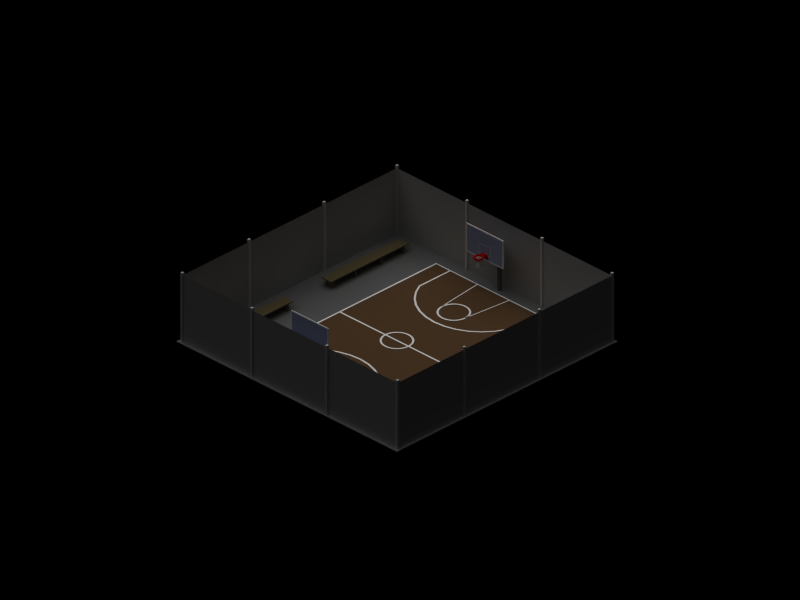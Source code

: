 # Source: basketball.blend  (saved by Blender 2.35.0; exported with 4.5.12 LTS)
import bpy
from mathutils import Matrix  # noqa: F401  (used for matrix-valued properties, if any)

bpy.ops.wm.read_factory_settings(use_empty=True)
scene = bpy.context.scene
scene.name = '1'

# ---- collections
col_collection_1 = bpy.data.collections.new('Collection 1'); scene.collection.children.link(col_collection_1)

# ---- materials (node trees are filled in below, after node groups)
mat_bank = bpy.data.materials.new('Bank')
mat_bank.alpha_threshold = 0.0
mat_bank.preview_render_type = 'CUBE'
mat_bank.diffuse_color = (0.3808, 0.3348, 0.2288, 1.0)
mat_bank.roughness = 0.5
mat_bank.line_color = (0.0, 0.0, 0.0, 1.0)
mat_fence = bpy.data.materials.new('Fence')
mat_fence.alpha_threshold = 0.0
mat_fence.preview_render_type = 'CUBE'
mat_fence.diffuse_color = (0.6394, 0.6359, 0.6359, 1.0)
mat_fence.roughness = 0.5
mat_court = bpy.data.materials.new('Court')
mat_court.alpha_threshold = 0.0
mat_court.preview_render_type = 'FLAT'
mat_court.diffuse_color = (0.3677, 0.2701, 0.1789, 1.0)
mat_court.roughness = 0.5
mat_court.line_color = (0.0, 0.0, 0.0, 1.0)
mat_glas = bpy.data.materials.new('Glas')
mat_glas.alpha_threshold = 0.0
mat_glas.preview_render_type = 'FLAT'
mat_glas.diffuse_color = (0.5684, 0.622, 0.8081, 1.0)
mat_glas.roughness = 0.5
mat_glas.line_color = (0.0, 0.0, 0.0, 0.4251)
mat_marking = bpy.data.materials.new('Marking')
mat_marking.alpha_threshold = 0.0
mat_marking.preview_render_type = 'FLAT'
mat_marking.diffuse_color = (1.0, 1.0, 1.0, 1.0)
mat_marking.roughness = 0.5
mat_marking.line_color = (0.0, 0.0, 0.0, 0.5)
mat_mast = bpy.data.materials.new('Mast')
mat_mast.alpha_threshold = 0.0
mat_mast.preview_render_type = 'FLAT'
mat_mast.diffuse_color = (0.3295, 0.3295, 0.3295, 1.0)
mat_mast.roughness = 0.5
mat_mast.line_color = (0.0, 0.0, 0.0, 1.0)
mat_red = bpy.data.materials.new('Red')
mat_red.alpha_threshold = 0.0
mat_red.diffuse_color = (1.0, 0.0, 0.0, 1.0)
mat_red.roughness = 0.5
mat_red.specular_intensity = 1.049
mat_red.line_color = (0.0, 0.0, 0.0, 1.0)
mat_net = bpy.data.materials.new('Net')
mat_net.alpha_threshold = 0.0
mat_net.preview_render_type = 'CUBE'
mat_net.diffuse_color = (1.0, 1.0, 1.0, 1.0)
mat_net.roughness = 0.5
mat_net.specular_intensity = 0.0
mat_ground = bpy.data.materials.new('Ground')
mat_ground.alpha_threshold = 0.0
mat_ground.preview_render_type = 'FLAT'
mat_ground.diffuse_color = (0.4124, 0.4124, 0.4124, 1.0)
mat_ground.roughness = 0.5
mat_ground.specular_intensity = 0.3267
mat_ground.line_color = (0.0, 0.0, 0.0, 1.0)

# ---- material node trees

# ---- cameras
cam_camera_002 = bpy.data.cameras.new('Camera.002')
cam_camera_002.type = 'ORTHO'
cam_camera_002.passepartout_alpha = 0.2
cam_camera_002.clip_end = 100.0
cam_camera_002.lens = 10.0
cam_camera_002.ortho_scale = 25.6
cam_camera_002.show_passepartout = False
cam_camera_002.show_safe_areas = True
cam_camera_002.dof.focus_distance = 0.0
cam_camera_002.dof.aperture_fstop = 128.0
cam_camera = bpy.data.cameras.new('Camera')
cam_camera.passepartout_alpha = 0.2
cam_camera.clip_end = 100.0
cam_camera.lens = 35.0
cam_camera.ortho_scale = 7.314
cam_camera.show_passepartout = False
cam_camera.show_safe_areas = True
cam_camera.dof.focus_distance = 0.0
cam_camera.dof.aperture_fstop = 128.0

# ---- lights
light_lamp_001 = bpy.data.lights.new('Lamp.001', 'SUN')
light_lamp_001.transmission_factor = 0.0
light_lamp_001.angle = 1.571
light_lamp_001.energy = 1.0
light_lamp_001.shadow_buffer_clip_start = 0.5
light_lamp_001.shadow_soft_size = 1.0
light_lamp_001.shadow_cascade_max_distance = 1000.0
light_lamp_001.cycles.use_multiple_importance_sampling = False
light_lamp = bpy.data.lights.new('Lamp', 'SUN')
light_lamp.transmission_factor = 0.0
light_lamp.angle = 1.571
light_lamp.energy = 1.0
light_lamp.shadow_buffer_clip_start = 0.5
light_lamp.shadow_soft_size = 1.0
light_lamp.shadow_cascade_max_distance = 1000.0
light_lamp.cycles.use_multiple_importance_sampling = False

# ---- meshes
me_cube_005 = bpy.data.meshes.new('Cube.005')
me_cube_005.from_pydata([(1.0, 0.02043, -1.0), (1.0, -0.02043, -1.0), (-1.0, -0.02043, -1.0), (-1.0, 0.02043, -1.0), (1.0, 0.02043, 1.0), (1.0, -0.02043, 1.0), (-1.0, -0.02043, 1.0), (-1.0, 0.02043, 1.0), (-0.8884, -0.311, -0.7881), (-0.8884, -0.311, 0.854), (-0.9262, -0.311, 0.854), (-0.9262, -0.311, -0.7882), (-0.8884, -0.00349, -0.7881), (-0.8884, -0.00349, 0.854), (-0.9262, -0.00349, 0.854), (-0.9262, -0.00349, -0.7881), (0.8732, -0.00349, -0.7881), (0.8732, -0.00349, 0.854), (0.9111, -0.00349, 0.854), (0.9111, -0.00349, -0.7881), (0.8732, -0.311, -0.7882), (0.8732, -0.311, 0.854), (0.9111, -0.311, 0.854), (0.9111, -0.311, -0.7881), (0.3409, -0.311, -0.7881), (0.3409, -0.311, 0.854), (0.303, -0.311, 0.854), (0.303, -0.311, -0.7882), (0.3409, -0.00349, -0.7881), (0.3409, -0.00349, 0.854), (0.303, -0.00349, 0.854), (0.303, -0.00349, -0.7881), (-0.3561, -0.00349, -0.7881), (-0.3561, -0.00349, 0.854), (-0.3182, -0.00349, 0.854), (-0.3182, -0.00349, -0.7881), (-0.3561, -0.311, -0.7882), (-0.3561, -0.311, 0.854), (-0.3182, -0.311, 0.854), (-0.3182, -0.311, -0.7881)], [], [(0, 1, 2, 3), (4, 7, 6, 5), (0, 4, 5, 1), (1, 5, 6, 2), (2, 6, 7, 3), (4, 0, 3, 7), (10, 11, 8, 9), (12, 15, 14, 13), (8, 12, 13, 9), (9, 13, 14, 10), (10, 14, 15, 11), (11, 15, 12, 8), (20, 16, 19, 23), (21, 17, 16, 20), (22, 18, 17, 21), (23, 19, 18, 22), (19, 16, 17, 18), (21, 20, 23, 22), (26, 27, 24, 25), (28, 31, 30, 29), (24, 28, 29, 25), (25, 29, 30, 26), (26, 30, 31, 27), (27, 31, 28, 24), (36, 32, 35, 39), (37, 33, 32, 36), (38, 34, 33, 37), (39, 35, 34, 38), (35, 32, 33, 34), (37, 36, 39, 38)])
me_cube_005.materials.append(mat_bank)
me_cube_005.use_remesh_preserve_volume = False
me_cube_005.use_remesh_preserve_attributes = False
me_cube_005.use_mirror_vertex_groups = False
me_cube_005.update()
me_cube_004 = bpy.data.meshes.new('Cube.004')
me_cube_004.from_pydata([(1.0, 0.02043, -1.0), (1.0, -0.02043, -1.0), (-1.0, -0.02043, -1.0), (-1.0, 0.02043, -1.0), (1.0, 0.02043, 1.0), (1.0, -0.02043, 1.0), (-1.0, -0.02043, 1.0), (-1.0, 0.02043, 1.0), (-0.8884, -0.311, -0.7881), (-0.8884, -0.311, 0.854), (-0.9262, -0.311, 0.854), (-0.9262, -0.311, -0.7882), (-0.8884, -0.00349, -0.7881), (-0.8884, -0.00349, 0.854), (-0.9262, -0.00349, 0.854), (-0.9262, -0.00349, -0.7881), (0.8732, -0.00349, -0.7881), (0.8732, -0.00349, 0.854), (0.9111, -0.00349, 0.854), (0.9111, -0.00349, -0.7881), (0.8732, -0.311, -0.7882), (0.8732, -0.311, 0.854), (0.9111, -0.311, 0.854), (0.9111, -0.311, -0.7881), (0.3409, -0.311, -0.7881), (0.3409, -0.311, 0.854), (0.303, -0.311, 0.854), (0.303, -0.311, -0.7882), (0.3409, -0.00349, -0.7881), (0.3409, -0.00349, 0.854), (0.303, -0.00349, 0.854), (0.303, -0.00349, -0.7881), (-0.3561, -0.00349, -0.7881), (-0.3561, -0.00349, 0.854), (-0.3182, -0.00349, 0.854), (-0.3182, -0.00349, -0.7881), (-0.3561, -0.311, -0.7882), (-0.3561, -0.311, 0.854), (-0.3182, -0.311, 0.854), (-0.3182, -0.311, -0.7881)], [], [(0, 1, 2, 3), (4, 7, 6, 5), (0, 4, 5, 1), (1, 5, 6, 2), (2, 6, 7, 3), (4, 0, 3, 7), (10, 11, 8, 9), (12, 15, 14, 13), (8, 12, 13, 9), (9, 13, 14, 10), (10, 14, 15, 11), (11, 15, 12, 8), (20, 16, 19, 23), (21, 17, 16, 20), (22, 18, 17, 21), (23, 19, 18, 22), (19, 16, 17, 18), (21, 20, 23, 22), (26, 27, 24, 25), (28, 31, 30, 29), (24, 28, 29, 25), (25, 29, 30, 26), (26, 30, 31, 27), (27, 31, 28, 24), (36, 32, 35, 39), (37, 33, 32, 36), (38, 34, 33, 37), (39, 35, 34, 38), (35, 32, 33, 34), (37, 36, 39, 38)])
me_cube_004.materials.append(mat_bank)
me_cube_004.use_remesh_preserve_volume = False
me_cube_004.use_remesh_preserve_attributes = False
me_cube_004.use_mirror_vertex_groups = False
me_cube_004.update()
me_cube_003 = bpy.data.meshes.new('Cube.003')
me_cube_003.from_pydata([(1.0, 0.02043, -1.0), (1.0, -0.02043, -1.0), (-1.0, -0.02043, -1.0), (-1.0, 0.02043, -1.0), (1.0, 0.02043, 1.0), (1.0, -0.02043, 1.0), (-1.0, -0.02043, 1.0), (-1.0, 0.02043, 1.0), (-0.8884, -0.311, -0.7881), (-0.8884, -0.311, 0.854), (-0.9262, -0.311, 0.854), (-0.9262, -0.311, -0.7882), (-0.8884, -0.00349, -0.7881), (-0.8884, -0.00349, 0.854), (-0.9262, -0.00349, 0.854), (-0.9262, -0.00349, -0.7881), (0.8732, -0.00349, -0.7881), (0.8732, -0.00349, 0.854), (0.9111, -0.00349, 0.854), (0.9111, -0.00349, -0.7881), (0.8732, -0.311, -0.7882), (0.8732, -0.311, 0.854), (0.9111, -0.311, 0.854), (0.9111, -0.311, -0.7881), (0.3409, -0.311, -0.7881), (0.3409, -0.311, 0.854), (0.303, -0.311, 0.854), (0.303, -0.311, -0.7882), (0.3409, -0.00349, -0.7881), (0.3409, -0.00349, 0.854), (0.303, -0.00349, 0.854), (0.303, -0.00349, -0.7881), (-0.3561, -0.00349, -0.7881), (-0.3561, -0.00349, 0.854), (-0.3182, -0.00349, 0.854), (-0.3182, -0.00349, -0.7881), (-0.3561, -0.311, -0.7882), (-0.3561, -0.311, 0.854), (-0.3182, -0.311, 0.854), (-0.3182, -0.311, -0.7881)], [], [(0, 1, 2, 3), (4, 7, 6, 5), (0, 4, 5, 1), (1, 5, 6, 2), (2, 6, 7, 3), (4, 0, 3, 7), (10, 11, 8, 9), (12, 15, 14, 13), (8, 12, 13, 9), (9, 13, 14, 10), (10, 14, 15, 11), (11, 15, 12, 8), (20, 16, 19, 23), (21, 17, 16, 20), (22, 18, 17, 21), (23, 19, 18, 22), (19, 16, 17, 18), (21, 20, 23, 22), (26, 27, 24, 25), (28, 31, 30, 29), (24, 28, 29, 25), (25, 29, 30, 26), (26, 30, 31, 27), (27, 31, 28, 24), (36, 32, 35, 39), (37, 33, 32, 36), (38, 34, 33, 37), (39, 35, 34, 38), (35, 32, 33, 34), (37, 36, 39, 38)])
me_cube_003.materials.append(mat_bank)
me_cube_003.use_remesh_preserve_volume = False
me_cube_003.use_remesh_preserve_attributes = False
me_cube_003.use_mirror_vertex_groups = False
me_cube_003.update()
me_cube_002 = bpy.data.meshes.new('Cube.002')
me_cube_002.from_pydata([(1.0, 0.02043, -1.0), (1.0, -0.02043, -1.0), (-1.0, -0.02043, -1.0), (-1.0, 0.02043, -1.0), (1.0, 0.02043, 1.0), (1.0, -0.02043, 1.0), (-1.0, -0.02043, 1.0), (-1.0, 0.02043, 1.0), (-0.8884, -0.311, -0.7881), (-0.8884, -0.311, 0.854), (-0.9262, -0.311, 0.854), (-0.9262, -0.311, -0.7882), (-0.8884, -0.00349, -0.7881), (-0.8884, -0.00349, 0.854), (-0.9262, -0.00349, 0.854), (-0.9262, -0.00349, -0.7881), (0.8732, -0.00349, -0.7881), (0.8732, -0.00349, 0.854), (0.9111, -0.00349, 0.854), (0.9111, -0.00349, -0.7881), (0.8732, -0.311, -0.7882), (0.8732, -0.311, 0.854), (0.9111, -0.311, 0.854), (0.9111, -0.311, -0.7881), (0.3409, -0.311, -0.7881), (0.3409, -0.311, 0.854), (0.303, -0.311, 0.854), (0.303, -0.311, -0.7882), (0.3409, -0.00349, -0.7881), (0.3409, -0.00349, 0.854), (0.303, -0.00349, 0.854), (0.303, -0.00349, -0.7881), (-0.3561, -0.00349, -0.7881), (-0.3561, -0.00349, 0.854), (-0.3182, -0.00349, 0.854), (-0.3182, -0.00349, -0.7881), (-0.3561, -0.311, -0.7882), (-0.3561, -0.311, 0.854), (-0.3182, -0.311, 0.854), (-0.3182, -0.311, -0.7881)], [], [(0, 1, 2, 3), (4, 7, 6, 5), (0, 4, 5, 1), (1, 5, 6, 2), (2, 6, 7, 3), (4, 0, 3, 7), (10, 11, 8, 9), (12, 15, 14, 13), (8, 12, 13, 9), (9, 13, 14, 10), (10, 14, 15, 11), (11, 15, 12, 8), (20, 16, 19, 23), (21, 17, 16, 20), (22, 18, 17, 21), (23, 19, 18, 22), (19, 16, 17, 18), (21, 20, 23, 22), (26, 27, 24, 25), (28, 31, 30, 29), (24, 28, 29, 25), (25, 29, 30, 26), (26, 30, 31, 27), (27, 31, 28, 24), (36, 32, 35, 39), (37, 33, 32, 36), (38, 34, 33, 37), (39, 35, 34, 38), (35, 32, 33, 34), (37, 36, 39, 38)])
me_cube_002.materials.append(mat_bank)
me_cube_002.use_remesh_preserve_volume = False
me_cube_002.use_remesh_preserve_attributes = False
me_cube_002.use_mirror_vertex_groups = False
me_cube_002.update()
me_mesh_002 = bpy.data.meshes.new('Mesh.002')
me_mesh_002.from_pydata([(0.04807, 0.047, -0.09279), (0.04807, -0.047, -0.09279), (-0.04807, -0.047, -0.09279), (-0.04807, 0.047, -0.09279), (0.04807, 0.047, 0.09279), (0.04807, -0.047, 0.09279), (-0.04807, -0.047, 0.09279), (-0.04807, 0.047, 0.09279)], [], [(0, 1, 2, 3), (4, 7, 6, 5), (0, 4, 5, 1), (1, 5, 6, 2), (2, 6, 7, 3), (4, 0, 3, 7)])
me_mesh_002.use_remesh_preserve_volume = False
me_mesh_002.use_remesh_preserve_attributes = False
me_mesh_002.use_mirror_vertex_groups = False
me_mesh_002.update()
me_cube_001 = bpy.data.meshes.new('Cube.001')
me_cube_001.from_pydata([(4.858, 4.871, -1.002), (4.858, -4.871, -1.002), (-4.858, -4.871, -1.002), (-4.858, 4.871, -1.002), (4.858, 4.871, 1.5), (4.858, -4.871, 1.5), (-4.858, -4.871, 1.5), (-4.858, 4.871, 1.5)], [], [(0, 4, 5, 1), (1, 5, 6, 2), (2, 6, 7, 3), (4, 0, 3, 7)])
me_cube_001.materials.append(mat_fence)
me_cube_001.use_remesh_preserve_volume = False
me_cube_001.use_remesh_preserve_attributes = False
me_cube_001.use_mirror_vertex_groups = False
me_cube_001.auto_texspace = False
me_cube_001.update()
me_plane_004 = bpy.data.meshes.new('Plane.004')
me_plane_004.from_pydata([(4.64, -1.873, 0.002082), (4.64, 2.722, 0.002082), (-4.022, 2.722, 0.002082), (-4.022, -1.873, 0.002082)], [], [(0, 1, 2, 3)])
me_plane_004.materials.append(mat_court)
me_plane_004.use_remesh_preserve_volume = False
me_plane_004.use_remesh_preserve_attributes = False
me_plane_004.use_mirror_vertex_groups = False
me_plane_004.auto_texspace = False
me_plane_004.update()
me_cylinder_001 = bpy.data.meshes.new('Cylinder.001')
me_cylinder_001.from_pydata([(0.05368, 0.6689, -0.5827), (0.05368, -0.6689, -0.5827), (-0.05368, -0.6689, -0.5827), (-0.05368, 0.6689, -0.5827), (0.05368, 0.6689, 0.463), (0.05368, -0.6689, 0.463), (-0.05368, -0.6689, 0.463), (-0.05368, 0.6689, 0.463), (0.05368, -0.633, 0.4164), (0.05368, 0.633, 0.4164), (0.05368, -0.633, -0.5362), (0.05368, 0.633, -0.5362), (-0.05368, 0.6333, 0.4199), (-0.05368, -0.6333, 0.4199), (-0.05368, 0.6333, -0.5397), (-0.05368, -0.6333, -0.5397)], [], [(0, 1, 2, 3), (4, 7, 6, 5), (1, 5, 6, 2), (4, 0, 3, 7), (5, 1, 10, 8), (0, 4, 9, 11), (4, 5, 8, 9), (1, 0, 11, 10), (7, 3, 14, 12), (2, 6, 13, 15), (6, 7, 12, 13), (3, 2, 15, 14), (14, 15, 13, 12), (8, 10, 11, 9)])
me_cylinder_001.polygons.foreach_set('material_index', [1, 1, 1, 1, 1, 1, 1, 1, 1, 1, 1, 1, 0, 0])
me_cylinder_001.materials.append(mat_glas)
me_cylinder_001.materials.append(mat_marking)
me_cylinder_001.use_remesh_preserve_volume = False
me_cylinder_001.use_remesh_preserve_attributes = False
me_cylinder_001.use_mirror_vertex_groups = False
me_cylinder_001.update()
me_cube = bpy.data.meshes.new('Cube')
me_cube.from_pydata([(0.5635, -0.2526, -0.05352), (0.5635, -0.3596, -0.05352), (-0.05885, -0.3596, -0.05352), (-0.05885, -0.2526, -0.05352), (0.5635, -0.2526, 0.05352), (0.5635, -0.3596, 0.05352), (-0.05885, -0.3596, 0.05352), (-0.05885, -0.2526, 0.05352), (-0.1686, -0.2526, 0.05352), (-0.1686, -0.3596, 0.05352), (-0.1686, -0.2526, -0.05352), (-0.1686, -0.3596, -0.05352), (-0.1686, -1.913, -0.05352), (-0.1686, -1.913, 0.05352), (-0.05886, -1.913, 0.05352), (-0.05886, -1.913, -0.05352), (0.4181, -0.2755, -0.03826), (-0.141, -0.9848, -0.03826), (-0.1138, -0.8285, -0.03826), (0.3426, -0.2728, -0.03826), (0.4181, -0.2755, 0.03733), (-0.141, -0.9848, 0.03733), (-0.1138, -0.8331, 0.03733), (0.3426, -0.2728, 0.03733)], [], [(0, 1, 2, 3), (4, 7, 6, 5), (0, 4, 5, 1), (1, 5, 6, 2), (4, 0, 3, 7), (7, 3, 10, 8), (6, 7, 8, 9), (3, 2, 11, 10), (11, 9, 8, 10), (11, 2, 15, 12), (9, 11, 12, 13), (6, 9, 13, 14), (2, 6, 14, 15), (15, 14, 13, 12), (18, 19, 16, 17), (20, 23, 22, 21), (16, 20, 21, 17), (17, 21, 22, 18), (18, 22, 23, 19), (19, 23, 20, 16)])
me_cube.materials.append(mat_mast)
me_cube.use_remesh_preserve_volume = False
me_cube.use_remesh_preserve_attributes = False
me_cube.use_mirror_vertex_groups = False
me_cube.update()
me_circle = bpy.data.meshes.new('Circle')
me_circle.from_pydata([(0.08915, 0.08915, 0.08915), (0.1165, 0.04824, 0.08915), (0.1261, -1.628e-07, 0.08915), (0.1165, -0.04825, 0.08915), (0.08914, -0.08915, 0.08915), (0.04824, -0.1165, 0.08915), (-2.435e-07, -0.1261, 0.08915), (-0.04825, -0.1165, 0.08915), (-0.08915, -0.08914, 0.08915), (-0.1165, -0.04824, 0.08915), (-0.1261, 3.241e-07, 0.08915), (-0.1165, 0.04825, 0.08915), (-0.08914, 0.08915, 0.08915), (-0.04824, 0.1165, 0.08915), (4.048e-07, 0.1261, 0.08915), (0.04825, 0.1165, 0.08915), (0.03794, 0.09161, 0.08949), (3.184e-07, 0.09915, 0.08949), (-0.03794, 0.09161, 0.08949), (-0.07011, 0.07011, 0.08949), (-0.09161, 0.03794, 0.08949), (-0.09915, 2.549e-07, 0.08949), (-0.09161, -0.03794, 0.08949), (-0.07011, -0.07011, 0.08949), (-0.03794, -0.09161, 0.08949), (-1.915e-07, -0.09915, 0.08949), (0.03794, -0.09161, 0.08949), (0.07011, -0.07011, 0.08949), (0.09161, -0.03794, 0.08949), (0.09915, -1.28e-07, 0.08949), (0.09161, 0.03794, 0.08949), (0.07011, 0.07011, 0.08949), (0.07011, 0.07011, 0.05538), (0.09161, 0.03794, 0.05538), (0.09915, -1.28e-07, 0.05538), (0.09161, -0.03794, 0.05538), (0.07011, -0.07011, 0.05538), (0.03794, -0.09161, 0.05538), (-1.915e-07, -0.09915, 0.05538), (-0.03794, -0.09161, 0.05538), (-0.07011, -0.07011, 0.05538), (-0.09161, -0.03794, 0.05538), (-0.09915, 2.549e-07, 0.05538), (-0.09161, 0.03794, 0.05538), (-0.07011, 0.07011, 0.05538), (-0.03794, 0.09161, 0.05538), (3.184e-07, 0.09915, 0.05538), (0.03794, 0.09161, 0.05538), (0.04825, 0.1165, 0.05572), (4.048e-07, 0.1261, 0.05572), (-0.04824, 0.1165, 0.05572), (-0.08914, 0.08915, 0.05572), (-0.1165, 0.04825, 0.05572), (-0.1261, 3.241e-07, 0.05572), (-0.1165, -0.04824, 0.05572), (-0.08915, -0.08914, 0.05572), (-0.04825, -0.1165, 0.05572), (-2.435e-07, -0.1261, 0.05572), (0.04824, -0.1165, 0.05572), (0.08914, -0.08915, 0.05572), (0.1165, -0.04825, 0.05572), (0.1261, -1.628e-07, 0.05572), (0.1165, 0.04824, 0.05572), (0.08915, 0.08915, 0.05572)], [], [(0, 15, 16, 31), (15, 14, 17, 16), (14, 13, 18, 17), (13, 12, 19, 18), (12, 11, 20, 19), (11, 10, 21, 20), (10, 9, 22, 21), (9, 8, 23, 22), (8, 7, 24, 23), (7, 6, 25, 24), (6, 5, 26, 25), (5, 4, 27, 26), (4, 3, 28, 27), (3, 2, 29, 28), (2, 1, 30, 29), (1, 0, 31, 30), (31, 30, 33, 32), (30, 29, 34, 33), (28, 29, 34, 35), (28, 27, 36, 35), (27, 26, 37, 36), (26, 25, 38, 37), (25, 24, 39, 38), (23, 24, 39, 40), (23, 22, 41, 40), (21, 22, 41, 42), (21, 20, 43, 42), (20, 19, 44, 43), (19, 18, 45, 44), (17, 18, 45, 46), (17, 16, 47, 46), (16, 31, 32, 47), (15, 0, 63, 48), (15, 14, 49, 48), (14, 13, 50, 49), (13, 12, 51, 50), (12, 11, 52, 51), (11, 10, 53, 52), (10, 9, 54, 53), (9, 8, 55, 54), (8, 7, 56, 55), (7, 6, 57, 56), (6, 5, 58, 57), (5, 4, 59, 58), (4, 3, 60, 59), (3, 2, 61, 60), (2, 1, 62, 61), (1, 0, 63, 62), (63, 48, 47, 32), (48, 49, 46, 47), (49, 50, 45, 46), (50, 51, 44, 45), (51, 52, 43, 44), (52, 53, 42, 43), (53, 54, 41, 42), (54, 55, 40, 41), (55, 56, 39, 40), (56, 57, 38, 39), (57, 58, 37, 38), (58, 59, 36, 37), (59, 60, 35, 36), (60, 61, 34, 35), (61, 62, 33, 34), (62, 63, 32, 33)])
me_circle.polygons.foreach_set('use_smooth', [True] * 64)
me_circle.materials.append(mat_red)
me_circle.use_remesh_preserve_volume = False
me_circle.use_remesh_preserve_attributes = False
me_circle.use_mirror_vertex_groups = False
me_circle.update()
me_cylinder_004 = bpy.data.meshes.new('Cylinder.004')
me_cylinder_004.from_pydata([], [], [])
me_cylinder_004.use_remesh_preserve_volume = False
me_cylinder_004.use_remesh_preserve_attributes = False
me_cylinder_004.use_mirror_vertex_groups = False
me_cylinder_004.update()
me_cylinder_005 = bpy.data.meshes.new('Cylinder.005')
me_cylinder_005.from_pydata([(0.05368, 0.6863, -0.5315), (0.05368, -0.6863, -0.5315), (0.05368, 0.6863, 0.3531), (0.05368, -0.6863, 0.3531), (0.05368, -0.6419, 0.3079), (0.05368, 0.6419, 0.3079), (0.05368, -0.6419, -0.4863), (0.05368, 0.6419, -0.4863)], [], [(1, 0, 7, 6), (3, 1, 6, 4), (3, 2, 5, 4), (2, 0, 7, 5)])
me_cylinder_005.materials.append(mat_marking)
me_cylinder_005.use_remesh_preserve_volume = False
me_cylinder_005.use_remesh_preserve_attributes = False
me_cylinder_005.use_mirror_vertex_groups = False
me_cylinder_005.update()
me_circle_001 = bpy.data.meshes.new('Circle.001')
me_circle_001.from_pydata([(-0.1058, -0.04075, 0.05831), (-0.1058, 3.201e-07, 0.05831), (-0.1058, 0.04075, 0.05831), (-0.1058, 0.04075, 0.08655), (-0.1058, 3.201e-07, 0.08655), (-0.1058, -0.04075, 0.08655), (-0.147, -0.04075, 0.08655), (-0.1471, 3.201e-07, 0.08655), (-0.147, 0.04075, 0.08655), (-0.147, 0.04075, 0.05831), (-0.1471, 3.201e-07, 0.05831), (-0.147, -0.04075, 0.05831), (-0.1561, -0.02617, 0.06336), (-0.1561, 3.122e-07, 0.06336), (-0.1561, 0.02617, 0.06336), (-0.1561, 0.02617, 0.0815), (-0.1561, 3.122e-07, 0.0815), (-0.1561, -0.02617, 0.0815), (-0.2193, -0.02617, 0.0815), (-0.2193, 3.122e-07, 0.0815), (-0.2193, 0.02617, 0.0815), (-0.2193, 0.02617, 0.06336), (-0.2193, 3.122e-07, 0.06336), (-0.2193, -0.02617, 0.06336), (-0.2192, -0.151, -0.05469), (-0.2194, 3.8e-07, -0.05469), (-0.2192, 0.151, -0.05469), (-0.2192, 0.151, 0.09122), (-0.2194, 3.8e-07, 0.09122), (-0.2192, -0.151, 0.09122), (-0.2411, -0.151, 0.09122), (-0.2413, 3.801e-07, 0.09122), (-0.2411, 0.151, 0.09122), (-0.2411, 0.151, -0.05469), (-0.2413, 3.801e-07, -0.05469), (-0.2411, -0.151, -0.05469)], [], [(0, 1, 4, 5), (3, 4, 1, 2), (3, 2, 9, 8), (2, 1, 10, 9), (4, 3, 8, 7), (0, 5, 6, 11), (5, 4, 7, 6), (1, 0, 11, 10), (10, 11, 12, 13), (6, 7, 16, 17), (11, 6, 17, 12), (7, 8, 15, 16), (9, 10, 13, 14), (8, 9, 14, 15), (15, 14, 21, 20), (14, 13, 22, 21), (16, 15, 20, 19), (12, 17, 18, 23), (17, 16, 19, 18), (13, 12, 23, 22), (22, 23, 24, 25), (18, 19, 28, 29), (23, 18, 29, 24), (19, 20, 27, 28), (21, 22, 25, 26), (20, 21, 26, 27), (27, 26, 33, 32), (26, 25, 34, 33), (28, 27, 32, 31), (24, 29, 30, 35), (29, 28, 31, 30), (25, 24, 35, 34), (35, 34, 31, 30), (32, 31, 34, 33)])
me_circle_001.polygons.foreach_set('use_smooth', [True] * 34)
me_circle_001.materials.append(mat_red)
me_circle_001.use_remesh_preserve_volume = False
me_circle_001.use_remesh_preserve_attributes = False
me_circle_001.use_mirror_vertex_groups = False
me_circle_001.update()
me_circle_002 = bpy.data.meshes.new('Circle.002')
me_circle_002.from_pydata([(0.03794, 0.09161, 0.05538), (3.184e-07, 0.09915, 0.05538), (-0.03794, 0.09161, 0.05538), (-0.07011, 0.07011, 0.05538), (-0.09161, 0.03794, 0.05538), (-0.09915, 2.549e-07, 0.05538), (-0.09161, -0.03794, 0.05538), (-0.07011, -0.07011, 0.05538), (-0.03794, -0.09161, 0.05538), (-1.915e-07, -0.09915, 0.05538), (0.03794, -0.09161, 0.05538), (0.07011, -0.07011, 0.05538), (0.09161, -0.03794, 0.05538), (0.09915, -1.28e-07, 0.05538), (0.09161, 0.03794, 0.05538), (0.07011, 0.07011, 0.05538), (0.05508, 0.05508, -0.03823), (0.07197, 0.02981, -0.03823), (0.0779, -1.006e-07, -0.03823), (0.07197, -0.02981, -0.03823), (0.05508, -0.05508, -0.03823), (0.02981, -0.07197, -0.03823), (-1.504e-07, -0.0779, -0.03823), (-0.02981, -0.07197, -0.03823), (-0.05508, -0.05508, -0.03823), (-0.07197, -0.02981, -0.03823), (-0.0779, 2.003e-07, -0.03823), (-0.07197, 0.02981, -0.03823), (-0.05508, 0.05508, -0.03823), (-0.02981, 0.07197, -0.03823), (2.501e-07, 0.0779, -0.03823), (0.02981, 0.07197, -0.03823), (0.02753, 0.06647, -0.1557), (2.31e-07, 0.07194, -0.1557), (-0.02753, 0.06647, -0.1557), (-0.05087, 0.05087, -0.1557), (-0.06647, 0.02753, -0.1557), (-0.07194, 1.85e-07, -0.1557), (-0.06647, -0.02753, -0.1557), (-0.05087, -0.05087, -0.1557), (-0.02753, -0.06647, -0.1557), (-1.389e-07, -0.07194, -0.1557), (0.02753, -0.06647, -0.1557), (0.05087, -0.05087, -0.1557), (0.06647, -0.02753, -0.1557), (0.07194, -9.291e-08, -0.1557), (0.06647, 0.02753, -0.1557), (0.05087, 0.05087, -0.1557)], [], [(15, 14, 17, 16), (13, 14, 17, 18), (13, 12, 19, 18), (12, 11, 20, 19), (11, 10, 21, 20), (9, 10, 21, 22), (9, 8, 23, 22), (8, 7, 24, 23), (6, 7, 24, 25), (6, 5, 26, 25), (5, 4, 27, 26), (3, 4, 27, 28), (2, 3, 28, 29), (1, 2, 29, 30), (1, 0, 31, 30), (15, 0, 31, 16), (16, 31, 32, 47), (30, 31, 32, 33), (30, 29, 34, 33), (29, 28, 35, 34), (28, 27, 36, 35), (26, 27, 36, 37), (25, 26, 37, 38), (25, 24, 39, 38), (23, 24, 39, 40), (22, 23, 40, 41), (22, 21, 42, 41), (20, 21, 42, 43), (19, 20, 43, 44), (18, 19, 44, 45), (18, 17, 46, 45), (16, 17, 46, 47)])
me_circle_002.polygons.foreach_set('use_smooth', [True] * 32)
me_circle_002.materials.append(mat_net)
me_circle_002.use_remesh_preserve_volume = False
me_circle_002.use_remesh_preserve_attributes = False
me_circle_002.use_mirror_vertex_groups = False
me_circle_002.update()
me_plane_001 = bpy.data.meshes.new('Plane.001')
me_plane_001.from_pydata([(-0.08874, 0.837, 0.0), (-0.1586, 0.7518, 0.0), (-0.2105, 0.6547, 0.0), (-0.2425, 0.5492, 0.0), (-0.2533, 0.4396, 0.0), (-0.2425, 0.33, 0.0), (-0.2105, 0.2246, 0.0), (-0.1586, 0.1274, 0.0), (-0.08874, 0.04227, 0.0), (-0.003587, -0.02761, 0.0), (0.09356, -0.07954, 0.0), (0.199, -0.1115, 0.0), (0.3086, -0.1223, 0.0), (0.4182, -0.1115, 0.0), (0.5236, -0.07954, 0.0), (0.6208, -0.02761, 0.0), (0.7059, 0.04227, 0.0), (0.7758, 0.1274, 0.0), (0.8278, 0.2246, 0.0), (0.8597, 0.33, 0.0), (0.8705, 0.4396, 0.0), (0.8597, 0.5492, 0.0), (0.8278, 0.6547, 0.0), (0.7758, 0.7518, 0.0), (0.7059, 0.837, 0.0), (0.6208, 0.9068, 0.0), (0.5236, 0.9588, 0.0), (0.4182, 0.9907, 0.0), (0.3086, 1.002, 0.0), (0.199, 0.9907, 0.0), (0.09356, 0.9588, 0.0), (-0.003588, 0.9068, 0.0), (0.04015, 0.8414, 0.0), (0.1237, 0.886, 0.0), (0.2143, 0.9135, 0.0), (0.3086, 0.9228, 0.0), (0.4029, 0.9135, 0.0), (0.4935, 0.886, 0.0), (0.5771, 0.8414, 0.0), (0.6503, 0.7813, 0.0), (0.7104, 0.7081, 0.0), (0.755, 0.6245, 0.0), (0.7825, 0.5339, 0.0), (0.7918, 0.4396, 0.0), (0.7825, 0.3453, 0.0), (0.755, 0.2547, 0.0), (0.7104, 0.1712, 0.0), (0.6503, 0.09794, 0.0), (0.5771, 0.03784, 0.0), (0.4935, -0.00681, 0.0), (0.4029, -0.03431, 0.0), (0.3086, -0.04359, 0.0), (0.2143, -0.03431, 0.0), (0.1237, -0.00681, 0.0), (0.04015, 0.03784, 0.0), (-0.03308, 0.09794, 0.0), (-0.09317, 0.1712, 0.0), (-0.1378, 0.2547, 0.0), (-0.1653, 0.3453, 0.0), (-0.1746, 0.4396, 0.0), (-0.1653, 0.5339, 0.0), (-0.1378, 0.6245, 0.0), (-0.09317, 0.7081, 0.0), (-0.03308, 0.7813, 0.0), (0.3084, 2.989, 0.002082), (0.3084, -2.141, 0.002082), (4.64, -2.141, 0.002082), (4.64, 2.989, 0.002082), (4.704, 3.066, 0.002082), (4.704, -2.217, 0.002082), (0.3084, -2.217, 0.002082), (0.3084, 3.066, 0.002082), (2.867, 0.9878, 3.725e-09), (2.867, -0.1118, 3.725e-09), (4.681, -0.3156, 3.725e-09), (4.681, 1.192, 3.725e-09), (2.479, 0.8306, 0.0), (2.409, 0.7454, 0.0), (2.357, 0.6483, 0.0), (2.325, 0.5429, 0.0), (2.314, 0.4332, 0.0), (2.325, 0.3236, 0.0), (2.357, 0.2182, 0.0), (2.409, 0.1211, 0.0), (2.479, 0.0359, 0.0), (2.564, -0.03398, 0.0), (2.661, -0.08591, 0.0), (2.767, -0.1179, 0.0), (2.876, -0.1287, 0.0), (2.986, -0.1179, 0.0), (3.091, -0.08591, 0.0), (3.188, -0.03398, 0.0), (3.274, 0.0359, 0.0), (3.343, 0.1211, 0.0), (3.395, 0.2182, 0.0), (3.427, 0.3236, 0.0), (3.438, 0.4332, 0.0), (3.427, 0.5429, 0.0), (3.395, 0.6483, 0.0), (3.343, 0.7454, 0.0), (3.274, 0.8306, 0.0), (3.188, 0.9005, 0.0), (3.091, 0.9524, 0.0), (2.986, 0.9844, 0.0), (2.876, 0.9952, 0.0), (2.767, 0.9844, 0.0), (2.661, 0.9524, 0.0), (2.564, 0.9005, 0.0), (2.608, 0.835, 0.0), (2.691, 0.8797, 0.0), (2.782, 0.9072, 0.0), (2.876, 0.9165, 0.0), (2.97, 0.9072, 0.0), (3.061, 0.8797, 0.0), (3.145, 0.835, 0.0), (3.218, 0.7749, 0.0), (3.278, 0.7017, 0.0), (3.323, 0.6182, 0.0), (3.35, 0.5275, 0.0), (3.359, 0.4332, 0.0), (3.35, 0.339, 0.0), (3.323, 0.2483, 0.0), (3.278, 0.1648, 0.0), (3.218, 0.09156, 0.0), (3.145, 0.03147, 0.0), (3.061, -0.01318, 0.0), (2.97, -0.04068, 0.0), (2.876, -0.04996, 0.0), (2.782, -0.04068, 0.0), (2.691, -0.01318, 0.0), (2.608, 0.03147, 0.0), (2.535, 0.09156, 0.0), (2.474, 0.1648, 0.0), (2.43, 0.2483, 0.0), (2.402, 0.339, 0.0), (2.393, 0.4332, 0.0), (2.402, 0.5275, 0.0), (2.43, 0.6182, 0.0), (2.474, 0.7017, 0.0), (2.535, 0.7749, 0.0), (2.578, 1.961, 0.0), (2.308, 1.632, 0.0), (2.108, 1.257, 0.0), (1.984, 0.8493, 0.0), (1.942, 0.4256, 0.0), (1.984, 0.001928, 0.0), (2.108, -0.4055, 0.0), (2.308, -0.7809, 0.0), (2.578, -1.11, 0.0), (2.908, -1.38, 0.0), (3.283, -1.581, 0.0), (3.283, 2.432, 0.0), (2.908, 2.231, 0.0), (4.675, 2.432, 0.0), (4.675, -1.581, 0.0), (4.673, -1.503, 0.0), (4.673, 2.354, 0.0), (2.932, 2.161, 0.0), (3.282, 2.354, 0.0), (3.282, -1.503, 0.0), (2.932, -1.31, 0.0), (2.624, -1.05, 0.0), (2.372, -0.7341, 0.0), (2.185, -0.3732, 0.0), (2.069, 0.01838, 0.0), (2.03, 0.4256, 0.0), (2.069, 0.8328, 0.0), (2.185, 1.224, 0.0), (2.372, 1.585, 0.0), (2.624, 1.902, 0.0), (-2.007, 1.902, 0.0), (-1.755, 1.585, 0.0), (-1.568, 1.224, 0.0), (-1.452, 0.8328, 0.0), (-1.413, 0.4256, 0.0), (-1.452, 0.01838, 0.0), (-1.568, -0.3732, 0.0), (-1.755, -0.7341, 0.0), (-2.007, -1.05, 0.0), (-2.315, -1.31, 0.0), (-2.665, -1.503, 0.0), (-2.665, 2.354, 0.0), (-2.315, 2.161, 0.0), (-4.056, 2.354, 0.0), (-4.056, -1.503, 0.0), (-4.058, -1.581, 0.0), (-4.058, 2.432, 0.0), (-2.29, 2.231, 0.0), (-2.666, 2.432, 0.0), (-2.666, -1.581, 0.0), (-2.29, -1.38, 0.0), (-1.961, -1.11, 0.0), (-1.691, -0.7809, 0.0), (-1.49, -0.4055, 0.0), (-1.367, 0.001928, 0.0), (-1.325, 0.4256, 0.0), (-1.367, 0.8493, 0.0), (-1.49, 1.257, 0.0), (-1.691, 1.632, 0.0), (-1.961, 1.961, 0.0), (-1.917, 0.782, 0.0), (-1.857, 0.7088, 0.0), (-1.813, 0.6253, 0.0), (-1.785, 0.5346, 0.0), (-1.776, 0.4403, 0.0), (-1.785, 0.3461, 0.0), (-1.813, 0.2554, 0.0), (-1.857, 0.1719, 0.0), (-1.917, 0.09867, 0.0), (-1.991, 0.03857, 0.0), (-2.074, -0.006081, 0.0), (-2.165, -0.03358, 0.0), (-2.259, -0.04286, 0.0), (-2.353, -0.03358, 0.0), (-2.444, -0.006081, 0.0), (-2.527, 0.03857, 0.0), (-2.601, 0.09867, 0.0), (-2.661, 0.1719, 0.0), (-2.705, 0.2554, 0.0), (-2.733, 0.3461, 0.0), (-2.742, 0.4403, 0.0), (-2.733, 0.5346, 0.0), (-2.705, 0.6253, 0.0), (-2.661, 0.7088, 0.0), (-2.601, 0.782, 0.0), (-2.527, 0.8421, 0.0), (-2.444, 0.8868, 0.0), (-2.353, 0.9143, 0.0), (-2.259, 0.9236, 0.0), (-2.165, 0.9143, 0.0), (-2.074, 0.8868, 0.0), (-1.991, 0.8421, 0.0), (-1.947, 0.9076, 0.0), (-2.044, 0.9595, 0.0), (-2.149, 0.9915, 0.0), (-2.259, 1.002, 0.0), (-2.369, 0.9915, 0.0), (-2.474, 0.9595, 0.0), (-2.571, 0.9076, 0.0), (-2.656, 0.8377, 0.0), (-2.726, 0.7525, 0.0), (-2.778, 0.6554, 0.0), (-2.81, 0.55, 0.0), (-2.821, 0.4403, 0.0), (-2.81, 0.3307, 0.0), (-2.778, 0.2253, 0.0), (-2.726, 0.1282, 0.0), (-2.656, 0.043, 0.0), (-2.571, -0.02688, 0.0), (-2.474, -0.07881, 0.0), (-2.369, -0.1108, 0.0), (-2.259, -0.1216, 0.0), (-2.149, -0.1108, 0.0), (-2.044, -0.07881, 0.0), (-1.947, -0.02688, 0.0), (-1.862, 0.043, 0.0), (-1.792, 0.1282, 0.0), (-1.74, 0.2253, 0.0), (-1.708, 0.3307, 0.0), (-1.697, 0.4403, 0.0), (-1.708, 0.55, 0.0), (-1.74, 0.6554, 0.0), (-1.792, 0.7525, 0.0), (-1.862, 0.8377, 0.0), (-4.087, -2.217, 0.002082), (-4.087, 3.066, 0.002082), (-4.022, 2.989, 0.002082), (-4.022, -2.141, 0.002082), (0.2657, 3.008, 0.001354), (0.2657, -2.181, 0.001354), (0.3442, -2.181, 0.001354), (0.3442, 3.008, 0.001354), (4.681, -0.2544, 3.725e-09), (4.681, 1.13, 3.725e-09), (2.867, 0.9432, 3.725e-09), (2.867, -0.06716, 3.725e-09), (-2.247, -0.06716, 3.725e-09), (-2.247, 0.9432, 3.725e-09), (-4.06, 1.13, 3.725e-09), (-4.06, -0.2544, 3.725e-09), (-4.06, 1.192, 3.725e-09), (-4.06, -0.3156, 3.725e-09), (-2.247, -0.1118, 3.725e-09), (-2.247, 0.9878, 3.725e-09)], [], [(63, 0, 31, 32), (31, 32, 33, 30), (30, 33, 34, 29), (29, 34, 35, 28), (28, 35, 36, 27), (27, 36, 37, 26), (26, 37, 38, 25), (25, 38, 39, 24), (24, 39, 40, 23), (23, 40, 41, 22), (22, 41, 42, 21), (21, 42, 43, 20), (20, 43, 44, 19), (19, 44, 45, 18), (18, 45, 46, 17), (17, 46, 47, 16), (16, 47, 48, 15), (15, 48, 49, 14), (14, 49, 50, 13), (13, 50, 51, 12), (12, 51, 52, 11), (11, 52, 53, 10), (10, 53, 54, 9), (9, 54, 55, 8), (8, 55, 56, 7), (7, 56, 57, 6), (6, 57, 58, 5), (5, 58, 59, 4), (4, 59, 60, 3), (3, 60, 61, 2), (2, 61, 62, 1), (63, 0, 1, 62), (65, 70, 69, 66), (66, 69, 68, 67), (67, 68, 71, 64), (72, 274, 273, 75), (107, 108, 139, 76), (107, 108, 109, 106), (106, 109, 110, 105), (105, 110, 111, 104), (104, 111, 112, 103), (103, 112, 113, 102), (102, 113, 114, 101), (101, 114, 115, 100), (100, 115, 116, 99), (99, 116, 117, 98), (98, 117, 118, 97), (97, 118, 119, 96), (96, 119, 120, 95), (95, 120, 121, 94), (94, 121, 122, 93), (93, 122, 123, 92), (92, 123, 124, 91), (91, 124, 125, 90), (90, 125, 126, 89), (89, 126, 127, 88), (88, 127, 128, 87), (87, 128, 129, 86), (86, 129, 130, 85), (85, 130, 131, 84), (84, 131, 132, 83), (83, 132, 133, 82), (82, 133, 134, 81), (81, 134, 135, 80), (80, 135, 136, 79), (79, 136, 137, 78), (78, 137, 138, 77), (77, 138, 139, 76), (150, 159, 155, 154), (151, 158, 156, 153), (152, 157, 169, 140), (152, 157, 158, 151), (150, 159, 160, 149), (149, 160, 161, 148), (148, 161, 162, 147), (147, 162, 163, 146), (146, 163, 164, 145), (145, 164, 165, 144), (144, 165, 166, 143), (143, 166, 167, 142), (142, 167, 168, 141), (141, 168, 169, 140), (198, 199, 170, 171), (197, 198, 171, 172), (196, 197, 172, 173), (195, 196, 173, 174), (194, 195, 174, 175), (193, 194, 175, 176), (192, 193, 176, 177), (191, 192, 177, 178), (190, 191, 178, 179), (189, 190, 179, 180), (187, 188, 181, 182), (187, 199, 170, 182), (188, 186, 183, 181), (189, 185, 184, 180), (262, 263, 200, 201), (261, 262, 201, 202), (260, 261, 202, 203), (259, 260, 203, 204), (258, 259, 204, 205), (257, 258, 205, 206), (256, 257, 206, 207), (255, 256, 207, 208), (254, 255, 208, 209), (253, 254, 209, 210), (252, 253, 210, 211), (251, 252, 211, 212), (250, 251, 212, 213), (249, 250, 213, 214), (248, 249, 214, 215), (247, 248, 215, 216), (246, 247, 216, 217), (245, 246, 217, 218), (244, 245, 218, 219), (243, 244, 219, 220), (242, 243, 220, 221), (241, 242, 221, 222), (240, 241, 222, 223), (239, 240, 223, 224), (238, 239, 224, 225), (237, 238, 225, 226), (236, 237, 226, 227), (235, 236, 227, 228), (234, 235, 228, 229), (233, 234, 229, 230), (232, 233, 230, 231), (232, 263, 200, 231), (266, 64, 71, 265), (267, 266, 265, 264), (65, 267, 264, 70), (270, 271, 268, 269), (272, 275, 73, 74), (279, 281, 282, 276), (283, 280, 278, 277)])
me_plane_001.materials.append(mat_marking)
me_plane_001.use_remesh_preserve_volume = False
me_plane_001.use_remesh_preserve_attributes = False
me_plane_001.use_mirror_vertex_groups = False
me_plane_001.update()
me_plane = bpy.data.meshes.new('Plane')
me_plane.from_pydata([(1.0, 1.0, 0.0), (1.0, -1.0, 0.0), (-1.0, -1.0, 0.0), (-1.0, 1.0, 0.0)], [], [(0, 3, 2, 1)])
me_plane.materials.append(mat_ground)
me_plane.use_remesh_preserve_volume = False
me_plane.use_remesh_preserve_attributes = False
me_plane.use_mirror_vertex_groups = False
me_plane.update()
me_plane_008 = bpy.data.meshes.new('Plane.008')
me_plane_008.from_pydata([(-0.1594, 0.03111, 0.06014), (-0.1594, 0.03111, 0.003189), (-0.2276, 0.03111, 0.003189), (-0.2276, 0.03111, 0.06014), (-0.2059, 0.03111, -0.009899), (-0.1811, 0.03111, -0.0099), (-0.1811, 0.03111, -0.02005), (-0.2059, 0.03111, -0.02005), (-0.2564, 0.03111, -0.02717), (-0.1305, 0.03111, -0.02717), (-0.1396, 0.03111, -0.1605), (-0.2474, 0.03111, -0.1605), (-0.2474, 0.03111, -0.1811), (-0.1396, 0.03111, -0.1811), (-0.2435, 0.03111, -0.07564), (-0.1434, 0.03111, -0.07564), (-0.1935, 0.03111, -0.232), (-0.1778, 0.03111, -0.3201), (-0.1362, 0.03111, -0.3202), (-0.2091, 0.03111, -0.3201), (-0.2508, 0.03111, -0.3202), (-0.2508, 0.03111, -0.4236), (-0.2091, 0.03111, -0.4236), (-0.1362, 0.03111, -0.4236), (-0.1778, 0.03111, -0.4236), (-0.1068, 0.03111, -0.05217), (-0.07738, 0.03111, -0.07982), (-0.2802, 0.03111, -0.05217), (-0.2939, 0.03111, -0.1417), (-0.2939, 0.03111, -0.2063), (-0.2569, 0.03111, -0.2063), (-0.03702, 0.03111, -0.049), (-0.01771, 0.03111, -0.08048), (-0.2577, 0.03111, -0.1442), (-0.07834, 0.03111, -0.1261), (-0.02917, 0.03111, -0.05009), (-0.01509, 0.03111, -0.07306), (-0.2888, 0.03111, -0.2124), (-0.2619, 0.03111, -0.2124), (-0.2619, 0.03111, -0.243), (-0.2888, 0.03111, -0.243), (0.01099, 0.03111, -0.05708), (-0.003099, 0.03111, -0.0341), (-0.1778, 0.03111, -0.4497), (-0.1362, 0.03111, -0.4497), (-0.2091, 0.03111, -0.4497), (-0.2508, 0.03111, -0.4497), (-0.2797, 0.03111, -0.4497), (-0.1072, 0.03111, -0.4497), (-0.1072, 0.03111, -0.4342), (-0.2797, 0.03111, -0.4342), (-0.2104, 0.03111, 0.07584), (-0.1765, 0.03111, 0.07584), (0.1716, 0.03111, 0.4313), (0.1716, 0.03111, 0.3485), (0.07781, 0.03111, 0.3485), (0.07781, 0.03111, 0.4313), (0.1038, 0.03111, 0.3292), (0.1456, 0.03111, 0.3292), (0.1456, 0.03111, 0.3112), (0.1038, 0.03111, 0.3112), (0.01861, 0.03111, 0.2985), (0.2308, 0.03111, 0.2985), (0.2155, 0.03111, 0.061), (0.03384, 0.03111, 0.061), (0.03384, 0.03111, 0.02422), (0.2155, 0.03111, 0.02422), (0.04034, 0.03111, 0.2121), (0.209, 0.03111, 0.2121), (0.1247, 0.03111, -0.06635), (0.1511, 0.03111, -0.2234), (0.2212, 0.03111, -0.2234), (0.09827, 0.03111, -0.2234), (0.02814, 0.03111, -0.2234), (0.02814, 0.03111, -0.4077), (0.09827, 0.03111, -0.4076), (0.2212, 0.03111, -0.4077), (0.1511, 0.03111, -0.4076), (0.2708, 0.03111, 0.2539), (0.2939, 0.03111, 0.09444), (-0.02145, 0.03111, 0.2539), (-0.04449, 0.03111, 0.09444), (-0.04449, 0.03111, -0.02062), (0.01775, 0.03111, -0.02062), (0.2939, 0.03111, -0.02062), (0.2316, 0.03111, -0.02062), (0.01641, 0.03111, 0.09008), (0.233, 0.03111, 0.09008), (0.2854, 0.03111, -0.03152), (0.24, 0.03111, -0.03152), (-0.03601, 0.03111, -0.03152), (0.009403, 0.03111, -0.03152), (0.009403, 0.03111, -0.08599), (-0.03601, 0.03111, -0.08599), (0.24, 0.03111, -0.08599), (0.2854, 0.03111, -0.08599), (0.1511, 0.03111, -0.4541), (0.2212, 0.03111, -0.4541), (0.09827, 0.03111, -0.4541), (0.02814, 0.03111, -0.4541), (-0.02061, 0.03111, -0.4541), (0.27, 0.03111, -0.4541), (0.27, 0.03111, -0.4266), (-0.02061, 0.03111, -0.4266), (0.1014, 0.03111, 0.4541), (0.148, 0.03111, 0.4541), (0.148, -0.03111, 0.4541), (0.1014, -0.03111, 0.4541), (-0.02061, -0.03111, -0.4266), (0.27, -0.03111, -0.4266), (0.27, -0.03111, -0.4541), (-0.02061, -0.03111, -0.4541), (0.02814, -0.03111, -0.4541), (0.09827, -0.03111, -0.4541), (0.2212, -0.03111, -0.4541), (0.1511, -0.03111, -0.4541), (0.2854, -0.03111, -0.08599), (0.24, -0.03111, -0.08599), (-0.03601, -0.03111, -0.08599), (0.009403, -0.03111, -0.08599), (0.009403, -0.03111, -0.03152), (-0.03601, -0.03111, -0.03152), (0.24, -0.03111, -0.03152), (0.2854, -0.03111, -0.03152), (0.233, -0.03111, 0.09008), (0.01641, -0.03111, 0.09008), (0.2316, -0.03111, -0.02062), (0.2939, -0.03111, -0.02062), (0.01775, -0.03111, -0.02062), (-0.04449, -0.03111, -0.02062), (-0.04449, -0.03111, 0.09444), (-0.02145, -0.03111, 0.2539), (0.2939, -0.03111, 0.09444), (0.2708, -0.03111, 0.2539), (0.1511, -0.03111, -0.4076), (0.2212, -0.03111, -0.4077), (0.09827, -0.03111, -0.4076), (0.02814, -0.03111, -0.4077), (0.02814, -0.03111, -0.2234), (0.09827, -0.03111, -0.2234), (0.2212, -0.03111, -0.2234), (0.1511, -0.03111, -0.2234), (0.1247, -0.03111, -0.06635), (0.209, -0.03111, 0.2121), (0.04034, -0.03111, 0.2121), (0.2155, -0.03111, 0.02422), (0.03384, -0.03111, 0.02422), (0.03384, -0.03111, 0.061), (0.2155, -0.03111, 0.061), (0.2308, -0.03111, 0.2985), (0.01861, -0.03111, 0.2985), (0.1038, -0.03111, 0.3112), (0.1456, -0.03111, 0.3112), (0.1456, -0.03111, 0.3292), (0.1038, -0.03111, 0.3292), (0.07781, -0.03111, 0.4313), (0.07781, -0.03111, 0.3485), (0.1716, -0.03111, 0.3485), (0.1716, -0.03111, 0.4313), (-0.1765, -0.03111, 0.07584), (-0.2104, -0.03111, 0.07584), (-0.2797, -0.03111, -0.4342), (-0.1072, -0.03111, -0.4342), (-0.1072, -0.03111, -0.4497), (-0.2797, -0.03111, -0.4497), (-0.2508, -0.03111, -0.4497), (-0.2091, -0.03111, -0.4497), (-0.1362, -0.03111, -0.4497), (-0.1778, -0.03111, -0.4497), (-0.003099, -0.03111, -0.0341), (0.01099, -0.03111, -0.05708), (-0.2888, -0.03111, -0.243), (-0.2619, -0.03111, -0.243), (-0.2619, -0.03111, -0.2124), (-0.2888, -0.03111, -0.2124), (-0.01509, -0.03111, -0.07306), (-0.02917, -0.03111, -0.05009), (-0.07834, -0.03111, -0.1261), (-0.2577, -0.03111, -0.1442), (-0.01771, -0.03111, -0.08048), (-0.03702, -0.03111, -0.049), (-0.2569, -0.03111, -0.2063), (-0.2939, -0.03111, -0.2063), (-0.2939, -0.03111, -0.1417), (-0.2802, -0.03111, -0.05217), (-0.07738, -0.03111, -0.07982), (-0.1068, -0.03111, -0.05217), (-0.1778, -0.03111, -0.4236), (-0.1362, -0.03111, -0.4236), (-0.2091, -0.03111, -0.4236), (-0.2508, -0.03111, -0.4236), (-0.2508, -0.03111, -0.3202), (-0.2091, -0.03111, -0.3201), (-0.1362, -0.03111, -0.3202), (-0.1778, -0.03111, -0.3201), (-0.1935, -0.03111, -0.232), (-0.1434, -0.03111, -0.07564), (-0.2435, -0.03111, -0.07564), (-0.1396, -0.03111, -0.1811), (-0.2474, -0.03111, -0.1811), (-0.2474, -0.03111, -0.1605), (-0.1396, -0.03111, -0.1605), (-0.1305, -0.03111, -0.02717), (-0.2564, -0.03111, -0.02717), (-0.2059, -0.03111, -0.02005), (-0.1811, -0.03111, -0.02005), (-0.1811, -0.03111, -0.0099), (-0.2059, -0.03111, -0.009899), (-0.2276, -0.03111, 0.06014), (-0.2276, -0.03111, 0.003189), (-0.1594, -0.03111, 0.003189), (-0.1594, -0.03111, 0.06014)], [], [(0, 3, 2, 1), (1, 2, 4, 5), (5, 4, 7, 6), (6, 7, 8, 9), (9, 8, 14, 15), (10, 11, 12, 13), (14, 11, 10, 15), (19, 20, 21, 22), (18, 17, 24, 23), (30, 33, 28, 29), (32, 31, 26, 34), (31, 32, 36, 35), (30, 29, 37, 38), (38, 37, 40, 39), (35, 36, 41, 42), (23, 24, 43, 44), (22, 21, 46, 45), (46, 21, 50, 47), (23, 44, 48, 49), (12, 16, 13), (16, 12, 20, 19), (13, 16, 17, 18), (14, 8, 27), (15, 25, 9), (34, 26, 25, 15), (33, 14, 27, 28), (3, 0, 52, 51), (53, 56, 55, 54), (54, 55, 57, 58), (58, 57, 60, 59), (59, 60, 61, 62), (62, 61, 67, 68), (63, 64, 65, 66), (67, 64, 63, 68), (72, 73, 74, 75), (71, 70, 77, 76), (83, 86, 81, 82), (85, 84, 79, 87), (84, 85, 89, 88), (83, 82, 90, 91), (91, 90, 93, 92), (88, 89, 94, 95), (76, 77, 96, 97), (75, 74, 99, 98), (99, 74, 103, 100), (76, 97, 101, 102), (65, 69, 66), (69, 65, 73, 72), (66, 69, 70, 71), (67, 61, 80), (68, 78, 62), (87, 79, 78, 68), (86, 67, 80, 81), (56, 53, 105, 104), (56, 104, 107, 155), (104, 105, 106, 107), (105, 53, 158, 106), (81, 80, 131, 130), (67, 86, 125, 144), (87, 68, 143, 124), (78, 79, 132, 133), (62, 78, 133, 149), (80, 61, 150, 131), (66, 71, 140, 145), (70, 69, 142, 141), (69, 72, 139, 142), (73, 65, 146, 138), (76, 102, 109, 135), (102, 101, 110, 109), (101, 97, 114, 110), (99, 100, 111, 112), (100, 103, 108, 111), (103, 74, 137, 108), (75, 98, 113, 136), (98, 99, 112, 113), (97, 96, 115, 114), (96, 77, 134, 115), (88, 95, 116, 123), (95, 94, 117, 116), (94, 89, 122, 117), (91, 92, 119, 120), (92, 93, 118, 119), (93, 90, 121, 118), (83, 91, 120, 128), (90, 82, 129, 121), (84, 88, 123, 127), (89, 85, 126, 122), (85, 87, 124, 126), (79, 84, 127, 132), (82, 81, 130, 129), (86, 83, 128, 125), (71, 76, 135, 140), (77, 70, 141, 134), (72, 75, 136, 139), (74, 73, 138, 137), (68, 63, 148, 143), (64, 67, 144, 147), (63, 66, 145, 148), (65, 64, 147, 146), (59, 62, 149, 152), (61, 60, 151, 150), (58, 59, 152, 153), (60, 57, 154, 151), (54, 58, 153, 157), (57, 55, 156, 154), (53, 54, 157, 158), (55, 56, 155, 156), (3, 51, 160, 208), (51, 52, 159, 160), (52, 0, 211, 159), (28, 27, 184, 183), (14, 33, 178, 197), (34, 15, 196, 177), (25, 26, 185, 186), (9, 25, 186, 202), (27, 8, 203, 184), (13, 18, 193, 198), (17, 16, 195, 194), (16, 19, 192, 195), (20, 12, 199, 191), (23, 49, 162, 188), (49, 48, 163, 162), (48, 44, 167, 163), (46, 47, 164, 165), (47, 50, 161, 164), (50, 21, 190, 161), (22, 45, 166, 189), (45, 46, 165, 166), (44, 43, 168, 167), (43, 24, 187, 168), (35, 42, 169, 176), (42, 41, 170, 169), (41, 36, 175, 170), (38, 39, 172, 173), (39, 40, 171, 172), (40, 37, 174, 171), (30, 38, 173, 181), (37, 29, 182, 174), (31, 35, 176, 180), (36, 32, 179, 175), (32, 34, 177, 179), (26, 31, 180, 185), (29, 28, 183, 182), (33, 30, 181, 178), (18, 23, 188, 193), (24, 17, 194, 187), (19, 22, 189, 192), (21, 20, 191, 190), (15, 10, 201, 196), (11, 14, 197, 200), (10, 13, 198, 201), (12, 11, 200, 199), (6, 9, 202, 205), (8, 7, 204, 203), (5, 6, 205, 206), (7, 4, 207, 204), (1, 5, 206, 210), (4, 2, 209, 207), (0, 1, 210, 211), (2, 3, 208, 209), (211, 208, 209, 210), (210, 209, 207, 206), (206, 207, 204, 205), (205, 204, 203, 202), (202, 203, 197, 196), (201, 200, 199, 198), (197, 200, 201, 196), (192, 191, 190, 189), (193, 194, 187, 188), (181, 178, 183, 182), (179, 180, 185, 177), (180, 179, 175, 176), (181, 182, 174, 173), (173, 174, 171, 172), (176, 175, 170, 169), (188, 187, 168, 167), (189, 190, 165, 166), (165, 190, 161, 164), (188, 167, 163, 162), (199, 195, 198), (195, 199, 191, 192), (198, 195, 194, 193), (197, 203, 184), (196, 186, 202), (177, 185, 186, 196), (178, 197, 184, 183), (208, 211, 159, 160), (158, 155, 156, 157), (157, 156, 154, 153), (153, 154, 151, 152), (152, 151, 150, 149), (149, 150, 144, 143), (148, 147, 146, 145), (144, 147, 148, 143), (139, 138, 137, 136), (140, 141, 134, 135), (128, 125, 130, 129), (126, 127, 132, 124), (127, 126, 122, 123), (128, 129, 121, 120), (120, 121, 118, 119), (123, 122, 117, 116), (135, 134, 115, 114), (136, 137, 112, 113), (112, 137, 108, 111), (135, 114, 110, 109), (146, 142, 145), (142, 146, 138, 139), (145, 142, 141, 140), (144, 150, 131), (143, 133, 149), (124, 132, 133, 143), (125, 144, 131, 130), (155, 158, 106, 107)])
me_plane_008.use_remesh_preserve_volume = False
me_plane_008.use_remesh_preserve_attributes = False
me_plane_008.use_mirror_vertex_groups = False
me_plane_008.update()

# ---- objects
ob_cube_006 = bpy.data.objects.new('Cube.006', me_cube_005)
ob_cube_005 = bpy.data.objects.new('Cube.005', me_cube_004)
ob_cube_004 = bpy.data.objects.new('Cube.004', me_cube_003)
ob_cube_003 = bpy.data.objects.new('Cube.003', me_cube_002)
ob_mesh_011 = bpy.data.objects.new('Mesh.011', me_mesh_002)
ob_mesh_009 = bpy.data.objects.new('Mesh.009', me_mesh_002)
ob_mesh_008 = bpy.data.objects.new('Mesh.008', me_mesh_002)
ob_mesh_007 = bpy.data.objects.new('Mesh.007', me_mesh_002)
ob_mesh_006 = bpy.data.objects.new('Mesh.006', me_mesh_002)
ob_mesh_004 = bpy.data.objects.new('Mesh.004', me_mesh_002)
ob_mesh_003 = bpy.data.objects.new('Mesh.003', me_mesh_002)
ob_mesh = bpy.data.objects.new('Mesh', me_mesh_002)
ob_mesh_001 = bpy.data.objects.new('Mesh.001', me_mesh_002)
ob_mesh_010 = bpy.data.objects.new('Mesh.010', me_mesh_002)
ob_mesh_005 = bpy.data.objects.new('Mesh.005', me_mesh_002)
ob_mesh_002 = bpy.data.objects.new('Mesh.002', me_mesh_002)
ob_cube_002 = bpy.data.objects.new('Cube.002', me_cube_001)
ob_plane_002 = bpy.data.objects.new('Plane.002', me_plane_004)
ob_cylinder_003 = bpy.data.objects.new('Cylinder.003', me_cylinder_001)
ob_cube_001 = bpy.data.objects.new('Cube.001', me_cube)
ob_circle_005 = bpy.data.objects.new('Circle.005', me_circle)
ob_cylinder_002 = bpy.data.objects.new('Cylinder.002', me_cylinder_004)
ob_cylinder = bpy.data.objects.new('Cylinder', me_cylinder_005)
ob_circle_004 = bpy.data.objects.new('Circle.004', me_circle_001)
ob_circle_003 = bpy.data.objects.new('Circle.003', me_circle_002)
ob_camera_001 = bpy.data.objects.new('Camera.001', cam_camera_002)
ob_lamp_001 = bpy.data.objects.new('Lamp.001', light_lamp_001)
ob_lamp = bpy.data.objects.new('Lamp', light_lamp)
ob_circle_002 = bpy.data.objects.new('Circle.002', me_circle_002)
ob_circle_001 = bpy.data.objects.new('Circle.001', me_circle_001)
ob_cylinder_005 = bpy.data.objects.new('Cylinder.005', me_cylinder_005)
ob_cylinder_004 = bpy.data.objects.new('Cylinder.004', me_cylinder_004)
ob_circle = bpy.data.objects.new('Circle', me_circle)
ob_cube = bpy.data.objects.new('Cube', me_cube)
ob_cylinder_001 = bpy.data.objects.new('Cylinder.001', me_cylinder_001)
ob_plane_001 = bpy.data.objects.new('Plane.001', me_plane_001)
ob_plane = bpy.data.objects.new('Plane', me_plane)
ob_camera = bpy.data.objects.new('Camera', cam_camera)
ob_jeff = bpy.data.objects.new('Jeff', me_plane_008)

# ---- transforms, parenting, visibility, modifiers, constraints
ob_cube_006.location = (-2.667, -3.953, 0.2896)
ob_cube_006.rotation_euler = (1.571, -0.0, -0.0)
ob_cube_006.scale = (1.754, 1.0, 0.2141)
ob_cube_006.lock_rotations_4d = False
ob_cube_006.empty_display_type = 'ARROWS'
ob_cube_006.color = (0.0, 0.0, 0.0, 1.0)
ob_cube_006.lineart.crease_threshold = 0.0
ob_cube_005.location = (2.575, -3.953, 0.2896)
ob_cube_005.rotation_euler = (1.571, -0.0, -0.0)
ob_cube_005.scale = (1.754, 1.0, 0.2141)
ob_cube_005.lock_rotations_4d = False
ob_cube_005.empty_display_type = 'ARROWS'
ob_cube_005.color = (0.0, 0.0, 0.0, 1.0)
ob_cube_005.lineart.crease_threshold = 0.0
ob_cube_004.location = (2.575, 4.011, 0.2896)
ob_cube_004.rotation_euler = (1.571, -0.0, -0.0)
ob_cube_004.scale = (1.754, 1.0, 0.2141)
ob_cube_004.lock_rotations_4d = False
ob_cube_004.empty_display_type = 'ARROWS'
ob_cube_004.color = (0.0, 0.0, 0.0, 1.0)
ob_cube_004.lineart.crease_threshold = 0.0
ob_cube_003.location = (-2.667, 4.011, 0.2896)
ob_cube_003.rotation_euler = (1.571, -0.0, -0.0)
ob_cube_003.scale = (1.754, 1.0, 0.2141)
ob_cube_003.lock_rotations_4d = False
ob_cube_003.empty_display_type = 'ARROWS'
ob_cube_003.color = (0.0, 0.0, 0.0, 1.0)
ob_cube_003.lineart.crease_threshold = 0.0
ob_mesh_011.location = (4.867, -1.704, 1.261)
ob_mesh_011.scale = (1.0, 1.0, 13.84)
ob_mesh_011.lock_rotations_4d = False
ob_mesh_011.empty_display_type = 'ARROWS'
ob_mesh_011.color = (0.0, 0.0, 0.0, 1.0)
ob_mesh_011.lineart.crease_threshold = 0.0
ob_mesh_009.location = (4.867, 1.691, 1.261)
ob_mesh_009.scale = (1.0, 1.0, 13.84)
ob_mesh_009.lock_rotations_4d = False
ob_mesh_009.empty_display_type = 'ARROWS'
ob_mesh_009.color = (0.0, 0.0, 0.0, 1.0)
ob_mesh_009.lineart.crease_threshold = 0.0
ob_mesh_008.location = (-4.87, 1.691, 1.261)
ob_mesh_008.scale = (1.0, 1.0, 13.84)
ob_mesh_008.lock_rotations_4d = False
ob_mesh_008.empty_display_type = 'ARROWS'
ob_mesh_008.color = (0.0, 0.0, 0.0, 1.0)
ob_mesh_008.lineart.crease_threshold = 0.0
ob_mesh_007.location = (-4.87, -1.704, 1.261)
ob_mesh_007.scale = (1.0, 1.0, 13.84)
ob_mesh_007.lock_rotations_4d = False
ob_mesh_007.empty_display_type = 'ARROWS'
ob_mesh_007.color = (0.0, 0.0, 0.0, 1.0)
ob_mesh_007.lineart.crease_threshold = 0.0
ob_mesh_006.location = (4.869, -4.875, 1.261)
ob_mesh_006.scale = (1.0, 1.0, 13.84)
ob_mesh_006.lock_rotations_4d = False
ob_mesh_006.empty_display_type = 'ARROWS'
ob_mesh_006.color = (0.0, 0.0, 0.0, 1.0)
ob_mesh_006.lineart.crease_threshold = 0.0
ob_mesh_004.location = (1.566, -4.875, 1.261)
ob_mesh_004.scale = (1.0, 1.0, 13.84)
ob_mesh_004.lock_rotations_4d = False
ob_mesh_004.empty_display_type = 'ARROWS'
ob_mesh_004.color = (0.0, 0.0, 0.0, 1.0)
ob_mesh_004.lineart.crease_threshold = 0.0
ob_mesh_003.location = (-1.828, -4.875, 1.261)
ob_mesh_003.scale = (1.0, 1.0, 13.84)
ob_mesh_003.lock_rotations_4d = False
ob_mesh_003.empty_display_type = 'ARROWS'
ob_mesh_003.color = (0.0, 0.0, 0.0, 1.0)
ob_mesh_003.lineart.crease_threshold = 0.0
ob_mesh.location = (-4.846, -4.875, 1.261)
ob_mesh.scale = (1.0, 1.0, 13.84)
ob_mesh.lock_rotations_4d = False
ob_mesh.empty_display_type = 'ARROWS'
ob_mesh.color = (0.0, 0.0, 0.0, 1.0)
ob_mesh.lineart.crease_threshold = 0.0
ob_mesh_001.location = (-4.846, 4.862, 1.261)
ob_mesh_001.scale = (1.0, 1.0, 13.84)
ob_mesh_001.lock_rotations_4d = False
ob_mesh_001.empty_display_type = 'ARROWS'
ob_mesh_001.color = (0.0, 0.0, 0.0, 1.0)
ob_mesh_001.lineart.crease_threshold = 0.0
ob_mesh_010.location = (-1.828, 4.862, 1.261)
ob_mesh_010.scale = (1.0, 1.0, 13.84)
ob_mesh_010.lock_rotations_4d = False
ob_mesh_010.empty_display_type = 'ARROWS'
ob_mesh_010.color = (0.0, 0.0, 0.0, 1.0)
ob_mesh_010.lineart.crease_threshold = 0.0
ob_mesh_005.location = (1.566, 4.862, 1.261)
ob_mesh_005.scale = (1.0, 1.0, 13.84)
ob_mesh_005.lock_rotations_4d = False
ob_mesh_005.empty_display_type = 'ARROWS'
ob_mesh_005.color = (0.0, 0.0, 0.0, 1.0)
ob_mesh_005.lineart.crease_threshold = 0.0
ob_mesh_002.location = (4.869, 4.862, 1.261)
ob_mesh_002.scale = (1.0, 1.0, 13.84)
ob_mesh_002.lock_rotations_4d = False
ob_mesh_002.empty_display_type = 'ARROWS'
ob_mesh_002.color = (0.0, 0.0, 0.0, 1.0)
ob_mesh_002.lineart.crease_threshold = 0.0
ob_cube_002.location = (0.001876, -0.0139, 0.9412)
ob_cube_002.lock_rotations_4d = False
ob_cube_002.empty_display_type = 'ARROWS'
ob_cube_002.color = (0.0, 0.0, 0.0, 1.0)
ob_cube_002.show_texture_space = True
ob_cube_002.lineart.crease_threshold = 0.0
ob_plane_002.location = (-0.3035, -0.4443, 0.02201)
ob_plane_002.scale = (1.0, 1.103, 1.0)
ob_plane_002.lock_rotations_4d = False
ob_plane_002.empty_display_type = 'ARROWS'
ob_plane_002.color = (0.0, 0.0, 0.0, 1.0)
ob_plane_002.show_texture_space = True
ob_plane_002.lineart.crease_threshold = 0.0
ob_cylinder_003.location = (3.98, -0.008281, 1.966)
ob_cylinder_003.scale = (-0.2993, 1.261, 1.0)
ob_cylinder_003.lock_rotations_4d = False
ob_cylinder_003.empty_display_type = 'ARROWS'
ob_cylinder_003.color = (0.0, 0.0, 0.0, 1.0)
ob_cylinder_003.lineart.crease_threshold = 0.0
ob_cube_001.location = (4.537, -0.005213, 1.907)
ob_cube_001.rotation_euler = (1.571, -0.0, -0.0)
ob_cube_001.scale = (-1.0, 1.0, 1.0)
ob_cube_001.lock_rotations_4d = False
ob_cube_001.empty_display_type = 'ARROWS'
ob_cube_001.color = (0.0, 0.0, 0.0, 1.0)
ob_cube_001.lineart.crease_threshold = 0.0
ob_circle_005.location = (3.696, -0.00533, 1.493)
ob_circle_005.scale = (-1.351, 1.351, 1.351)
ob_circle_005.lock_rotations_4d = False
ob_circle_005.empty_display_type = 'ARROWS'
ob_circle_005.color = (0.0, 0.0, 0.0, 1.0)
ob_circle_005.lineart.crease_threshold = 0.0
ob_cylinder_002.location = (3.958, -0.008281, 1.922)
ob_cylinder_002.scale = (-0.1184, 0.3957, 0.3957)
ob_cylinder_002.lock_rotations_4d = False
ob_cylinder_002.empty_display_type = 'ARROWS'
ob_cylinder_002.color = (0.0, 0.0, 0.0, 1.0)
ob_cylinder_002.lineart.crease_threshold = 0.0
ob_cylinder.location = (3.967, -0.008281, 1.795)
ob_cylinder.scale = (-0.1184, 0.3957, 0.3957)
ob_cylinder.lock_rotations_4d = False
ob_cylinder.empty_display_type = 'ARROWS'
ob_cylinder.color = (0.0, 0.0, 0.0, 1.0)
ob_cylinder.lineart.crease_threshold = 0.0
ob_circle_004.location = (3.738, -0.00533, 1.522)
ob_circle_004.scale = (-1.0, 1.0, 1.0)
ob_circle_004.lock_rotations_4d = False
ob_circle_004.empty_display_type = 'ARROWS'
ob_circle_004.color = (0.0, 0.0, 0.0, 1.0)
ob_circle_004.lineart.crease_threshold = 0.0
ob_circle_003.location = (3.696, -0.00533, 1.493)
ob_circle_003.scale = (-1.351, 1.351, 1.351)
ob_circle_003.lock_rotations_4d = False
ob_circle_003.empty_display_type = 'ARROWS'
ob_circle_003.color = (0.0, 0.0, 0.0, 1.0)
ob_circle_003.lineart.crease_threshold = 0.0
ob_camera_001.location = (-10.3, -10.44, 10.0)
ob_camera_001.rotation_euler = (1.047, -0.0, -0.7854)
ob_camera_001.lock_rotations_4d = False
ob_camera_001.empty_display_type = 'ARROWS'
ob_camera_001.color = (0.0, 0.0, 0.0, 1.0)
ob_camera_001.lineart.crease_threshold = 0.0
ob_lamp_001.location = (-0.5894, 1.932, 6.044)
ob_lamp_001.lock_rotations_4d = False
ob_lamp_001.empty_display_type = 'ARROWS'
ob_lamp_001.color = (0.0, 0.0, 0.0, 1.0)
ob_lamp_001.lineart.crease_threshold = 0.0
ob_lamp.location = (-6.443, 1.037, 7.349)
ob_lamp.rotation_euler = (8.285e-09, -0.309, -0.6983)
ob_lamp.lock_rotations_4d = False
ob_lamp.empty_display_type = 'ARROWS'
ob_lamp.color = (0.0, 0.0, 0.0, 1.0)
ob_lamp.lineart.crease_threshold = 0.0
ob_circle_002.location = (-3.661, -0.00533, 1.493)
ob_circle_002.scale = (1.351, 1.351, 1.351)
ob_circle_002.lock_rotations_4d = False
ob_circle_002.empty_display_type = 'ARROWS'
ob_circle_002.color = (0.0, 0.0, 0.0, 1.0)
ob_circle_002.lineart.crease_threshold = 0.0
ob_circle_001.location = (-3.702, -0.00533, 1.522)
ob_circle_001.lock_rotations_4d = False
ob_circle_001.empty_display_type = 'ARROWS'
ob_circle_001.color = (0.0, 0.0, 0.0, 1.0)
ob_circle_001.lineart.crease_threshold = 0.0
ob_cylinder_005.location = (-3.931, -0.008281, 1.795)
ob_cylinder_005.scale = (0.1184, 0.3957, 0.3957)
ob_cylinder_005.lock_rotations_4d = False
ob_cylinder_005.empty_display_type = 'ARROWS'
ob_cylinder_005.color = (0.0, 0.0, 0.0, 1.0)
ob_cylinder_005.lineart.crease_threshold = 0.0
ob_cylinder_004.location = (-3.922, -0.008281, 1.922)
ob_cylinder_004.scale = (0.1184, 0.3957, 0.3957)
ob_cylinder_004.lock_rotations_4d = False
ob_cylinder_004.empty_display_type = 'ARROWS'
ob_cylinder_004.color = (0.0, 0.0, 0.0, 1.0)
ob_cylinder_004.lineart.crease_threshold = 0.0
ob_circle.location = (-3.661, -0.00533, 1.493)
ob_circle.scale = (1.351, 1.351, 1.351)
ob_circle.lock_rotations_4d = False
ob_circle.empty_display_type = 'ARROWS'
ob_circle.color = (0.0, 0.0, 0.0, 1.0)
ob_circle.lineart.crease_threshold = 0.0
ob_cube.location = (-4.502, -0.005213, 1.907)
ob_cube.rotation_euler = (1.571, -0.0, -0.0)
ob_cube.lock_rotations_4d = False
ob_cube.empty_display_type = 'ARROWS'
ob_cube.color = (0.0, 0.0, 0.0, 1.0)
ob_cube.lineart.crease_threshold = 0.0
ob_cylinder_001.location = (-3.944, -0.008281, 1.966)
ob_cylinder_001.scale = (0.2993, 1.261, 1.0)
ob_cylinder_001.lock_rotations_4d = False
ob_cylinder_001.empty_display_type = 'ARROWS'
ob_cylinder_001.color = (0.0, 0.0, 0.0, 1.0)
ob_cylinder_001.lineart.crease_threshold = 0.0
ob_plane_001.location = (-0.3035, -0.4384, 0.03165)
ob_plane_001.lock_rotations_4d = False
ob_plane_001.empty_display_type = 'ARROWS'
ob_plane_001.color = (0.0, 0.0, 0.0, 1.0)
ob_plane_001.lineart.crease_threshold = 0.0
ob_plane.location = (0.0, 0.0, 0.0)
ob_plane.scale = (5.0, 5.0, 5.0)
ob_plane.lock_rotations_4d = False
ob_plane.empty_display_type = 'ARROWS'
ob_plane.color = (0.0, 0.0, 0.0, 1.0)
ob_plane.lineart.crease_threshold = 0.0
ob_camera.location = (-2.011, -3.886, 2.287)
ob_camera.rotation_euler = (1.084, 0.3474, 0.3737)
ob_camera.lock_rotations_4d = False
ob_camera.empty_display_type = 'ARROWS'
ob_camera.color = (0.0, 0.0, 0.0, 1.0)
ob_camera.lineart.crease_threshold = 0.0
ob_jeff.location = (-3.191, -1.364, 0.4521)
ob_jeff.lock_rotations_4d = False
ob_jeff.empty_display_type = 'ARROWS'
ob_jeff.color = (0.0, 0.0, 0.0, 1.0)
ob_jeff.lineart.crease_threshold = 0.0

# ---- collection membership
col_collection_1.objects.link(ob_cube_006)
col_collection_1.objects.link(ob_cube_005)
col_collection_1.objects.link(ob_cube_004)
col_collection_1.objects.link(ob_cube_003)
col_collection_1.objects.link(ob_mesh_011)
col_collection_1.objects.link(ob_mesh_009)
col_collection_1.objects.link(ob_mesh_008)
col_collection_1.objects.link(ob_mesh_007)
col_collection_1.objects.link(ob_mesh_006)
col_collection_1.objects.link(ob_mesh_004)
col_collection_1.objects.link(ob_mesh_003)
col_collection_1.objects.link(ob_mesh)
col_collection_1.objects.link(ob_mesh_001)
col_collection_1.objects.link(ob_mesh_010)
col_collection_1.objects.link(ob_mesh_005)
col_collection_1.objects.link(ob_mesh_002)
col_collection_1.objects.link(ob_cube_002)
col_collection_1.objects.link(ob_plane_002)
col_collection_1.objects.link(ob_cylinder_003)
col_collection_1.objects.link(ob_cube_001)
col_collection_1.objects.link(ob_circle_005)
col_collection_1.objects.link(ob_cylinder_002)
col_collection_1.objects.link(ob_cylinder)
col_collection_1.objects.link(ob_circle_004)
col_collection_1.objects.link(ob_circle_003)
col_collection_1.objects.link(ob_camera_001)
col_collection_1.objects.link(ob_lamp_001)
col_collection_1.objects.link(ob_lamp)
col_collection_1.objects.link(ob_circle_002)
col_collection_1.objects.link(ob_circle_001)
col_collection_1.objects.link(ob_cylinder_005)
col_collection_1.objects.link(ob_cylinder_004)
col_collection_1.objects.link(ob_circle)
col_collection_1.objects.link(ob_cube)
col_collection_1.objects.link(ob_cylinder_001)
col_collection_1.objects.link(ob_plane_001)
col_collection_1.objects.link(ob_plane)
col_collection_1.objects.link(ob_camera)
col_collection_1.objects.link(ob_jeff)

# ---- scene / render settings (as saved in the file)
scene.camera = ob_camera_001
scene.frame_start = 1; scene.frame_end = 250; scene.frame_set(1)
scene.render.engine = 'BLENDER_EEVEE_NEXT'
scene.render.image_settings.compression = 90
scene.render.resolution_x = 1024
scene.render.resolution_y = 768
scene.render.fps = 25
scene.render.dither_intensity = 0.0
scene.render.use_compositing = False
scene.render.use_sequencer = False
scene.render.use_file_extension = False
scene.render.bake_bias = 0.0
scene.render.use_stamp_time = False
scene.render.use_stamp_date = False
scene.render.use_stamp_frame = False
scene.render.use_stamp_camera = False
scene.render.use_stamp_scene = False
scene.render.use_stamp_filename = False
scene.render.use_stamp_render_time = False
scene.render.stamp_font_size = 0
scene.cycles.use_denoising = False
scene.cycles.samples = 10
scene.cycles.sampling_pattern = 'TABULATED_SOBOL'
scene.cycles.light_sampling_threshold = 0.0
scene.cycles.use_adaptive_sampling = False
scene.cycles.use_light_tree = False
scene.cycles.blur_glossy = 0.0
scene.cycles.volume_bounces = 1
scene.cycles.pixel_filter_type = 'GAUSSIAN'
scene.cycles.sample_clamp_indirect = 0.0
scene.view_settings.view_transform = 'Raw'
bpy.context.view_layer.update()
